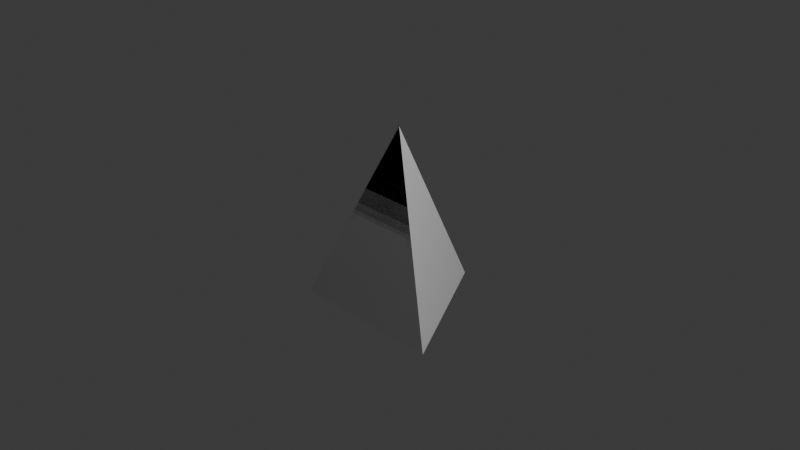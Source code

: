 # Source: LimasSegitiga.blend  (saved by Blender 4.1.24; exported with 4.5.12 LTS)
import bpy
from mathutils import Matrix  # noqa: F401  (used for matrix-valued properties, if any)

bpy.ops.wm.read_factory_settings(use_empty=True)
scene = bpy.context.scene
scene.name = 'Scene'

# ---- collections
col_collection = bpy.data.collections.new('Collection'); scene.collection.children.link(col_collection)

# ---- materials (node trees are filled in below, after node groups)
mat_material_001 = bpy.data.materials.new('Material.001')
mat_material_001.use_transparent_shadow = False

# ---- material node trees
mat_material_001.use_nodes = True; mat_material_001.node_tree.nodes.clear()
_N = mat_material_001.node_tree.nodes; _L = mat_material_001.node_tree.links
n0 = _N.new('ShaderNodeBsdfPrincipled'); n0.name = 'Principled BSDF'; n0.location = (10, 300)
n0.inputs[0].default_value = (0.0, 0.0, 0.0, 1.0)
n1 = _N.new('ShaderNodeOutputMaterial'); n1.name = 'Material Output'; n1.location = (300, 300)
_L.new(n0.outputs[0], n1.inputs[0])
n1.is_active_output = True

# ---- world
world_world = bpy.data.worlds.new('World'); scene.world = world_world
world_world.use_nodes = True; world_world.node_tree.nodes.clear()
_N = world_world.node_tree.nodes; _L = world_world.node_tree.links
n0 = _N.new('ShaderNodeOutputWorld'); n0.name = 'World Output'; n0.location = (300, 300)
n1 = _N.new('ShaderNodeBackground'); n1.name = 'Background'; n1.location = (10, 300)
n1.inputs[0].default_value = (0.05088, 0.05088, 0.05088, 1.0)
_L.new(n1.outputs[0], n0.inputs[0])
n0.is_active_output = True
world_world.color = (0.05088, 0.05088, 0.05088)
world_world.use_sun_shadow = False
world_world.sun_shadow_jitter_overblur = 0.0

# ---- cameras
cam_camera = bpy.data.cameras.new('Camera')
cam_camera.clip_end = 100.0
cam_camera.ortho_scale = 7.314

# ---- lights
light_light = bpy.data.lights.new('Light', 'POINT')
light_light.transmission_factor = 0.0
light_light.energy = 1000.0
light_light.shadow_soft_size = 0.1
light_light.shadow_maximum_resolution = 0.006
light_light.use_absolute_resolution = True

# ---- meshes
me_cone_001 = bpy.data.meshes.new('Cone.001')
me_cone_001.from_pydata([(0.0, 1.0, -1.0), (0.866, -0.5, -1.0), (-0.866, -0.5, -1.0), (0.0, 0.0, 1.0)], [], [(0, 3, 1), (0, 1, 2), (1, 3, 2), (2, 3, 0)])
me_cone_001.polygons.foreach_set('use_smooth', [True] * 4)
_k = set([(0, 1), (0, 2), (0, 3), (1, 2), (1, 3), (2, 3)])
me_cone_001.attributes.new('sharp_edge', 'BOOLEAN', 'EDGE').data.foreach_set('value', [ (min(e.vertices), max(e.vertices)) in _k for e in me_cone_001.edges])
_uv = me_cone_001.uv_layers.new(name='UVMap')
_uv.uv.foreach_set('vector', [0.25, 0.49, 0.25, 0.25, 0.4578, 0.13, 0.75, 0.49, 0.9578, 0.13, 0.5422, 0.13, 0.4578, 0.13, 0.25, 0.25, 0.04215, 0.13, 0.04215, 0.13, 0.25, 0.25, 0.25, 0.49])
me_cone_001.update()
me_cone_001.normals_split_custom_set([tuple(v) for v in zip(*[iter([0.8402, 0.4851, 0.2425, 0.8402, 0.4851, 0.2425, 0.8402, 0.4851, 0.2425, 0.0, 0.0, -1.0, 0.0, 0.0, -1.0, 0.0, 0.0, -1.0, 0.0, -0.9701, 0.2425, 0.0, -0.9701, 0.2425, 0.0, -0.9701, 0.2425, -0.8402, 0.4851, 0.2425, -0.8402, 0.4851, 0.2425, -0.8402, 0.4851, 0.2425])] * 3)])
me_cone_002 = bpy.data.meshes.new('Cone.002')
me_cone_002.from_pydata([(0.0, 1.0, -1.0), (0.866, -0.5, -1.0), (-0.866, -0.5, -1.0), (0.0, 0.0, 1.0)], [(0, 3), (3, 1), (1, 0), (1, 2), (2, 0), (3, 2)], [])
_k = set([(0, 1), (0, 2), (0, 3), (1, 2), (1, 3), (2, 3)])
me_cone_002.attributes.new('sharp_edge', 'BOOLEAN', 'EDGE').data.foreach_set('value', [ (min(e.vertices), max(e.vertices)) in _k for e in me_cone_002.edges])
_uv = me_cone_002.uv_layers.new(name='UVMap')
_uv.uv.foreach_set('vector', [])
me_cone_002.materials.append(mat_material_001)
me_cone_002.update()
me_cone_003 = bpy.data.meshes.new('Cone.003')
me_cone_003.from_pydata([], [], [])
_uv = me_cone_003.uv_layers.new(name='UVMap')
_uv.uv.foreach_set('vector', [])
me_cone_003.update()
me_cone_004 = bpy.data.meshes.new('Cone.004')
me_cone_004.from_pydata([(0.0, 1.5, 1.192e-07), (0.866, -1.49e-07, 1.192e-07), (0.0, 0.5, 2.0)], [], [(0, 2, 1)])
me_cone_004.polygons.foreach_set('use_smooth', [True] * 1)
_k = set([(0, 1), (0, 2), (1, 2)])
me_cone_004.attributes.new('sharp_edge', 'BOOLEAN', 'EDGE').data.foreach_set('value', [ (min(e.vertices), max(e.vertices)) in _k for e in me_cone_004.edges])
_uv = me_cone_004.uv_layers.new(name='UVMap')
_uv.uv.foreach_set('vector', [0.25, 0.49, 0.25, 0.25, 0.4578, 0.13])
me_cone_004.update()
me_cone_004.normals_split_custom_set([tuple(v) for v in zip(*[iter([0.8402, 0.4851, 0.2425, 0.8402, 0.4851, 0.2425, 0.8402, 0.4851, 0.2425])] * 3)])
me_cone_005 = bpy.data.meshes.new('Cone.005')
me_cone_005.from_pydata([(0.866, 0.0, 0.0), (-0.866, 0.0, 0.0), (0.0, 0.5, 2.0)], [], [(0, 2, 1)])
me_cone_005.polygons.foreach_set('use_smooth', [True] * 1)
_k = set([(0, 1), (0, 2), (1, 2)])
me_cone_005.attributes.new('sharp_edge', 'BOOLEAN', 'EDGE').data.foreach_set('value', [ (min(e.vertices), max(e.vertices)) in _k for e in me_cone_005.edges])
_uv = me_cone_005.uv_layers.new(name='UVMap')
_uv.uv.foreach_set('vector', [0.4578, 0.13, 0.25, 0.25, 0.04215, 0.13])
me_cone_005.update()
me_cone_005.normals_split_custom_set([tuple(v) for v in zip(*[iter([0.0, -0.9701, 0.2425, 0.0, -0.9701, 0.2425, 0.0, -0.9701, 0.2425])] * 3)])
me_cone_006 = bpy.data.meshes.new('Cone.006')
me_cone_006.from_pydata([(0.0, 1.5, 1.192e-07), (0.866, -1.49e-07, 1.192e-07), (-0.866, -1.49e-07, 1.192e-07)], [], [(0, 1, 2)])
me_cone_006.polygons.foreach_set('use_smooth', [True] * 1)
_k = set([(0, 1), (0, 2), (1, 2)])
me_cone_006.attributes.new('sharp_edge', 'BOOLEAN', 'EDGE').data.foreach_set('value', [ (min(e.vertices), max(e.vertices)) in _k for e in me_cone_006.edges])
_uv = me_cone_006.uv_layers.new(name='UVMap')
_uv.uv.foreach_set('vector', [0.75, 0.49, 0.9578, 0.13, 0.5422, 0.13])
me_cone_006.update()
me_cone_006.normals_split_custom_set([tuple(v) for v in zip(*[iter([0.0, 0.0, -1.0, 0.0, 0.0, -1.0, 0.0, 0.0, -1.0])] * 3)])
me_cone_007 = bpy.data.meshes.new('Cone.007')
me_cone_007.from_pydata([(0.0, 1.5, 1.192e-07), (-0.866, -1.49e-07, 1.192e-07), (0.0, 0.5, 2.0)], [], [(1, 2, 0)])
me_cone_007.polygons.foreach_set('use_smooth', [True] * 1)
_k = set([(0, 1), (0, 2), (1, 2)])
me_cone_007.attributes.new('sharp_edge', 'BOOLEAN', 'EDGE').data.foreach_set('value', [ (min(e.vertices), max(e.vertices)) in _k for e in me_cone_007.edges])
_uv = me_cone_007.uv_layers.new(name='UVMap')
_uv.uv.foreach_set('vector', [0.04215, 0.13, 0.25, 0.25, 0.25, 0.49])
me_cone_007.update()
me_cone_007.normals_split_custom_set([tuple(v) for v in zip(*[iter([-0.8402, 0.4851, 0.2425, -0.8402, 0.4851, 0.2425, -0.8402, 0.4851, 0.2425])] * 3)])

# ---- objects
ob_light = bpy.data.objects.new('Light', light_light)
ob_camera = bpy.data.objects.new('Camera', cam_camera)
ob_limassegitiga = bpy.data.objects.new('LimasSegitiga', me_cone_001)
ob_rusuklimassegitiga = bpy.data.objects.new('RusukLimasSegitiga', me_cone_002)
ob_jaringlimassegitiga = bpy.data.objects.new('JaringLimasSegitiga', me_cone_003)
ob_jaringlimassegitiga_001 = bpy.data.objects.new('JaringLimasSegitiga.001', me_cone_004)
ob_jaringlimassegitiga_002 = bpy.data.objects.new('JaringLimasSegitiga.002', me_cone_005)
ob_jaringlimassegitiga_003 = bpy.data.objects.new('JaringLimasSegitiga.003', me_cone_006)
ob_jaringlimassegitiga_004 = bpy.data.objects.new('JaringLimasSegitiga.004', me_cone_007)
ob_empty = bpy.data.objects.new('Empty', None)
ob_empty_001 = bpy.data.objects.new('Empty.001', None)

# ---- transforms, parenting, visibility, modifiers, constraints
ob_light.location = (4.076, 1.005, 5.904)
ob_light.rotation_euler = (0.6503, 0.05522, 1.866)
ob_light.lock_rotations_4d = False
ob_light.empty_display_type = 'ARROWS'
ob_light.color = (0.0, 0.0, 0.0, 0.0)
ob_light.lineart.crease_threshold = 0.0
ob_camera.location = (7.359, -6.926, 4.958)
ob_camera.rotation_euler = (1.109, 0.0, 0.8149)
ob_camera.lock_rotations_4d = False
ob_camera.empty_display_type = 'ARROWS'
ob_camera.color = (0.0, 0.0, 0.0, 0.0)
ob_camera.display_type = 'WIRE'
ob_camera.lineart.crease_threshold = 0.0
ob_limassegitiga.location = (0.0, 0.0, 0.0)
ob_limassegitiga.rotation_euler = (-1.629e-07, 0.0, 0.0)
ob_limassegitiga.color = (0.8, 0.8, 0.8, 1.0)
ob_rusuklimassegitiga.location = (0.0, 0.0, 0.0)
ob_rusuklimassegitiga.rotation_euler = (-1.629e-07, 0.0, 0.0)
ob_rusuklimassegitiga.color = (0.8, 0.8, 0.8, 1.0)
ob_jaringlimassegitiga.location = (0.0, 0.0, 0.0)
ob_jaringlimassegitiga.rotation_euler = (-1.629e-07, 0.0, 0.0)
ob_jaringlimassegitiga.color = (0.8, 0.8, 0.8, 1.0)
ob_jaringlimassegitiga_001.parent = ob_empty
ob_jaringlimassegitiga_001.matrix_parent_inverse = Matrix(((0.866, 0.5, 0.0, -0.5036), (-0.5, 0.866, -0.0, -0.05136), (0.0, -0.0, 1.0, 0.9591), (-0.0, 0.0, -0.0, 1.0)))
ob_jaringlimassegitiga_001.location = (0.0, -0.5, -1.0)
ob_jaringlimassegitiga_001.rotation_euler = (-1.629e-07, 0.0, 0.0)
ob_jaringlimassegitiga_001.color = (0.8, 0.8, 0.8, 1.0)
ob_jaringlimassegitiga_002.location = (0.0, -0.5, -1.0)
ob_jaringlimassegitiga_002.color = (0.8, 0.8, 0.8, 1.0)
ob_jaringlimassegitiga_003.location = (0.0, -0.5, -1.0)
ob_jaringlimassegitiga_003.rotation_euler = (-1.629e-07, 0.0, 0.0)
ob_jaringlimassegitiga_003.color = (0.8, 0.8, 0.8, 1.0)
ob_jaringlimassegitiga_004.parent = ob_empty_001
ob_jaringlimassegitiga_004.matrix_parent_inverse = Matrix(((0.5, 0.866, 0.0, 0.07106), (-0.866, 0.5, -0.0, -0.4949), (0.0, -0.0, 1.0, 0.9637), (-0.0, 0.0, -0.0, 1.0)))
ob_jaringlimassegitiga_004.location = (0.0, -0.5, -1.0)
ob_jaringlimassegitiga_004.rotation_euler = (-1.629e-07, 0.0, 0.0)
ob_jaringlimassegitiga_004.color = (0.8, 0.8, 0.8, 1.0)
ob_empty.location = (0.4105, 0.2963, -0.9591)
ob_empty.rotation_euler = (-0.0, -0.0, 0.5236)
ob_empty.empty_display_type = 'ARROWS'
ob_empty_001.location = (-0.4641, 0.1859, -0.9637)
ob_empty_001.rotation_euler = (0.0, -0.0, 1.047)
ob_empty_001.empty_display_type = 'ARROWS'

# ---- collection membership
col_collection.objects.link(ob_light)
col_collection.objects.link(ob_camera)
col_collection.objects.link(ob_limassegitiga)
col_collection.objects.link(ob_rusuklimassegitiga)
col_collection.objects.link(ob_jaringlimassegitiga)
col_collection.objects.link(ob_jaringlimassegitiga_001)
col_collection.objects.link(ob_jaringlimassegitiga_002)
col_collection.objects.link(ob_jaringlimassegitiga_003)
col_collection.objects.link(ob_jaringlimassegitiga_004)
col_collection.objects.link(ob_empty)
col_collection.objects.link(ob_empty_001)

# ---- scene / render settings (as saved in the file)
scene.camera = ob_camera
scene.frame_start = 1; scene.frame_end = 250; scene.frame_set(1)
scene.render.engine = 'BLENDER_EEVEE_NEXT'
scene.cycles.sampling_pattern = 'TABULATED_SOBOL'
scene.eevee.ray_tracing_options.trace_max_roughness = 0.0
bpy.context.view_layer.update()
